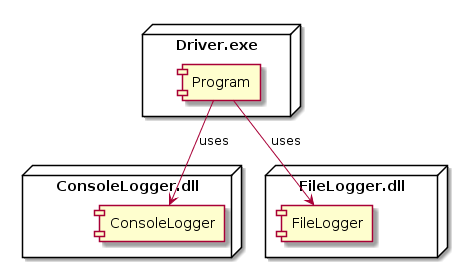

The diagram above was rendered by PlantUML. Its source (embedded in the PNG):
@startuml
node "Driver.exe" {
    [Program]
} 
node "ConsoleLogger.dll" {
    [ConsoleLogger]
} 
node "FileLogger.dll" {
    [FileLogger]
} 

[Program] -down-> [ConsoleLogger] :uses
[Program] -down-> [FileLogger] :uses
@enduml